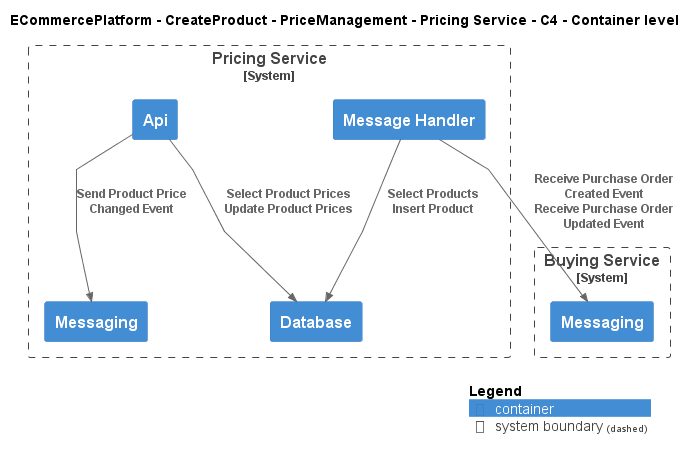

The diagram above was rendered by PlantUML. Its source (embedded in the PNG):
@startuml
!include ..\..\..\..\..\.c4s\C4_Container.puml

AddElementTag("c4interflow:lifecycle:new", $bgColor=green, $fontColor=#ffffff, $borderColor=green, $shadowing="False")
AddElementTag("c4interflow:lifecycle:changed", $bgColor=orange, $fontColor=#ffffff, $borderColor=orange, $shadowing="False")
AddElementTag("c4interflow:lifecycle:removed", $bgColor=red, $fontColor=#ffffff, $borderColor=red, $shadowing="False")

AddRelTag("c4interflow:lifecycle:new", $textColor=green, $lineColor=green)
AddRelTag("c4interflow:lifecycle:changed", $textColor=orange, $lineColor=orange)
AddRelTag("c4interflow:lifecycle:removed", $textColor=red, $lineColor=red)

SHOW_PERSON_PORTRAIT()
LAYOUT_TOP_DOWN()

skinparam linetype polyline

title ECommercePlatform - CreateProduct - PriceManagement - Pricing Service - C4 - Container level


System_Boundary(ECommercePlatform.CreateProduct.PriceManagement.SoftwareSystems.PricingService, "Pricing Service") {
    Container(ECommercePlatform.CreateProduct.PriceManagement.SoftwareSystems.PricingService.Containers.Api, "Api", "", "")
    Container(ECommercePlatform.CreateProduct.PriceManagement.SoftwareSystems.PricingService.Containers.Database, "Database", "", "")
    Container(ECommercePlatform.CreateProduct.PriceManagement.SoftwareSystems.PricingService.Containers.Messaging, "Messaging", "", "")
    Container(ECommercePlatform.CreateProduct.PriceManagement.SoftwareSystems.PricingService.Containers.MessageHandler, "Message Handler", "", "")
}

System_Boundary(ECommercePlatform.CreateProduct.BuyingAndMerchandising.SoftwareSystems.BuyingService, "Buying Service") {
    Container(ECommercePlatform.CreateProduct.BuyingAndMerchandising.SoftwareSystems.BuyingService.Containers.Messaging, "Messaging", "", "")
}

Rel(ECommercePlatform.CreateProduct.PriceManagement.SoftwareSystems.PricingService.Containers.Api, ECommercePlatform.CreateProduct.PriceManagement.SoftwareSystems.PricingService.Containers.Database, "Select Product Prices\nUpdate Product Prices")
Rel(ECommercePlatform.CreateProduct.PriceManagement.SoftwareSystems.PricingService.Containers.Api, ECommercePlatform.CreateProduct.PriceManagement.SoftwareSystems.PricingService.Containers.Messaging, "Send Product Price Changed Event")
Rel(ECommercePlatform.CreateProduct.PriceManagement.SoftwareSystems.PricingService.Containers.MessageHandler, ECommercePlatform.CreateProduct.BuyingAndMerchandising.SoftwareSystems.BuyingService.Containers.Messaging, "Receive Purchase Order Created Event\nReceive Purchase Order Updated Event")
Rel(ECommercePlatform.CreateProduct.PriceManagement.SoftwareSystems.PricingService.Containers.MessageHandler, ECommercePlatform.CreateProduct.PriceManagement.SoftwareSystems.PricingService.Containers.Database, "Select Products\nInsert Product")


SHOW_LEGEND()
@enduml